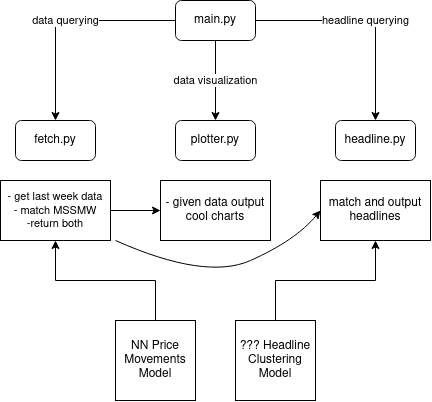

The diagram above was exported from draw.io. Its source (the exported page's mxGraphModel, read from the mxfile embedded in the PNG):
<mxGraphModel dx="624" dy="670" grid="1" gridSize="10" guides="1" tooltips="1" connect="1" arrows="1" fold="1" page="1" pageScale="1" pageWidth="827" pageHeight="1169" math="0" shadow="0">
  <root>
    <mxCell id="WIyWlLk6GJQsqaUBKTNV-0" />
    <mxCell id="WIyWlLk6GJQsqaUBKTNV-1" parent="WIyWlLk6GJQsqaUBKTNV-0" />
    <mxCell id="RgrwdPfNg-kHWnj9ZX3X-6" value="&lt;div&gt;data visualization&lt;/div&gt;" style="edgeStyle=orthogonalEdgeStyle;rounded=0;orthogonalLoop=1;jettySize=auto;html=1;exitX=0.5;exitY=1;exitDx=0;exitDy=0;entryX=0.5;entryY=0;entryDx=0;entryDy=0;" edge="1" parent="WIyWlLk6GJQsqaUBKTNV-1" source="RgrwdPfNg-kHWnj9ZX3X-0" target="RgrwdPfNg-kHWnj9ZX3X-5">
      <mxGeometry relative="1" as="geometry" />
    </mxCell>
    <mxCell id="RgrwdPfNg-kHWnj9ZX3X-8" value="headline querying" style="edgeStyle=orthogonalEdgeStyle;rounded=0;orthogonalLoop=1;jettySize=auto;html=1;entryX=0.5;entryY=0;entryDx=0;entryDy=0;" edge="1" parent="WIyWlLk6GJQsqaUBKTNV-1" source="RgrwdPfNg-kHWnj9ZX3X-0" target="RgrwdPfNg-kHWnj9ZX3X-7">
      <mxGeometry relative="1" as="geometry" />
    </mxCell>
    <mxCell id="RgrwdPfNg-kHWnj9ZX3X-9" value="data querying" style="edgeStyle=orthogonalEdgeStyle;rounded=0;orthogonalLoop=1;jettySize=auto;html=1;exitX=0;exitY=0.5;exitDx=0;exitDy=0;entryX=0.5;entryY=0;entryDx=0;entryDy=0;" edge="1" parent="WIyWlLk6GJQsqaUBKTNV-1" source="RgrwdPfNg-kHWnj9ZX3X-0" target="RgrwdPfNg-kHWnj9ZX3X-1">
      <mxGeometry relative="1" as="geometry" />
    </mxCell>
    <mxCell id="RgrwdPfNg-kHWnj9ZX3X-0" value="main.py" style="rounded=1;whiteSpace=wrap;html=1;" vertex="1" parent="WIyWlLk6GJQsqaUBKTNV-1">
      <mxGeometry x="180" y="40" width="80" height="40" as="geometry" />
    </mxCell>
    <mxCell id="RgrwdPfNg-kHWnj9ZX3X-1" value="&lt;div&gt;fetch.py&lt;/div&gt;" style="rounded=1;whiteSpace=wrap;html=1;" vertex="1" parent="WIyWlLk6GJQsqaUBKTNV-1">
      <mxGeometry x="20" y="160" width="80" height="40" as="geometry" />
    </mxCell>
    <mxCell id="RgrwdPfNg-kHWnj9ZX3X-5" value="plotter.py" style="rounded=1;whiteSpace=wrap;html=1;" vertex="1" parent="WIyWlLk6GJQsqaUBKTNV-1">
      <mxGeometry x="180" y="160" width="80" height="40" as="geometry" />
    </mxCell>
    <mxCell id="RgrwdPfNg-kHWnj9ZX3X-7" value="headline.py" style="rounded=1;whiteSpace=wrap;html=1;" vertex="1" parent="WIyWlLk6GJQsqaUBKTNV-1">
      <mxGeometry x="340" y="160" width="80" height="40" as="geometry" />
    </mxCell>
    <mxCell id="RgrwdPfNg-kHWnj9ZX3X-17" style="edgeStyle=orthogonalEdgeStyle;rounded=0;orthogonalLoop=1;jettySize=auto;html=1;exitX=1;exitY=0.5;exitDx=0;exitDy=0;entryX=0;entryY=0.5;entryDx=0;entryDy=0;" edge="1" parent="WIyWlLk6GJQsqaUBKTNV-1" source="RgrwdPfNg-kHWnj9ZX3X-10" target="RgrwdPfNg-kHWnj9ZX3X-11">
      <mxGeometry relative="1" as="geometry" />
    </mxCell>
    <mxCell id="RgrwdPfNg-kHWnj9ZX3X-10" value="&lt;div style=&quot;font-size: 11px&quot;&gt;&lt;font style=&quot;font-size: 11px&quot;&gt;- get last week data&lt;/font&gt;&lt;/div&gt;&lt;div style=&quot;font-size: 11px&quot;&gt;&lt;font style=&quot;font-size: 11px&quot;&gt;- match MSSMW&lt;/font&gt;&lt;/div&gt;&lt;div style=&quot;font-size: 11px&quot;&gt;&lt;font style=&quot;font-size: 11px&quot;&gt;-return both&lt;/font&gt;&lt;/div&gt;" style="rounded=0;whiteSpace=wrap;html=1;" vertex="1" parent="WIyWlLk6GJQsqaUBKTNV-1">
      <mxGeometry x="5" y="220" width="110" height="60" as="geometry" />
    </mxCell>
    <mxCell id="RgrwdPfNg-kHWnj9ZX3X-11" value="- given data output cool charts" style="rounded=0;whiteSpace=wrap;html=1;" vertex="1" parent="WIyWlLk6GJQsqaUBKTNV-1">
      <mxGeometry x="165" y="220" width="110" height="60" as="geometry" />
    </mxCell>
    <mxCell id="RgrwdPfNg-kHWnj9ZX3X-12" value="match and output headlines" style="rounded=0;whiteSpace=wrap;html=1;" vertex="1" parent="WIyWlLk6GJQsqaUBKTNV-1">
      <mxGeometry x="325" y="220" width="110" height="60" as="geometry" />
    </mxCell>
    <mxCell id="RgrwdPfNg-kHWnj9ZX3X-15" style="edgeStyle=orthogonalEdgeStyle;rounded=0;orthogonalLoop=1;jettySize=auto;html=1;exitX=0.5;exitY=0;exitDx=0;exitDy=0;entryX=0.5;entryY=1;entryDx=0;entryDy=0;" edge="1" parent="WIyWlLk6GJQsqaUBKTNV-1" source="RgrwdPfNg-kHWnj9ZX3X-13" target="RgrwdPfNg-kHWnj9ZX3X-10">
      <mxGeometry relative="1" as="geometry" />
    </mxCell>
    <mxCell id="RgrwdPfNg-kHWnj9ZX3X-13" value="NN Price Movements Model" style="whiteSpace=wrap;html=1;aspect=fixed;" vertex="1" parent="WIyWlLk6GJQsqaUBKTNV-1">
      <mxGeometry x="120" y="360" width="80" height="80" as="geometry" />
    </mxCell>
    <mxCell id="RgrwdPfNg-kHWnj9ZX3X-16" style="edgeStyle=orthogonalEdgeStyle;rounded=0;orthogonalLoop=1;jettySize=auto;html=1;exitX=0.5;exitY=0;exitDx=0;exitDy=0;entryX=0.5;entryY=1;entryDx=0;entryDy=0;" edge="1" parent="WIyWlLk6GJQsqaUBKTNV-1" source="RgrwdPfNg-kHWnj9ZX3X-14" target="RgrwdPfNg-kHWnj9ZX3X-12">
      <mxGeometry relative="1" as="geometry" />
    </mxCell>
    <mxCell id="RgrwdPfNg-kHWnj9ZX3X-14" value="??? Headline Clustering Model" style="whiteSpace=wrap;html=1;aspect=fixed;" vertex="1" parent="WIyWlLk6GJQsqaUBKTNV-1">
      <mxGeometry x="240" y="360" width="80" height="80" as="geometry" />
    </mxCell>
    <mxCell id="RgrwdPfNg-kHWnj9ZX3X-18" value="" style="curved=1;endArrow=classic;html=1;entryX=0;entryY=0.5;entryDx=0;entryDy=0;" edge="1" parent="WIyWlLk6GJQsqaUBKTNV-1" target="RgrwdPfNg-kHWnj9ZX3X-12">
      <mxGeometry width="50" height="50" relative="1" as="geometry">
        <mxPoint x="120" y="280" as="sourcePoint" />
        <mxPoint x="340" y="250" as="targetPoint" />
        <Array as="points">
          <mxPoint x="210" y="320" />
          <mxPoint x="300" y="280" />
        </Array>
      </mxGeometry>
    </mxCell>
  </root>
</mxGraphModel>